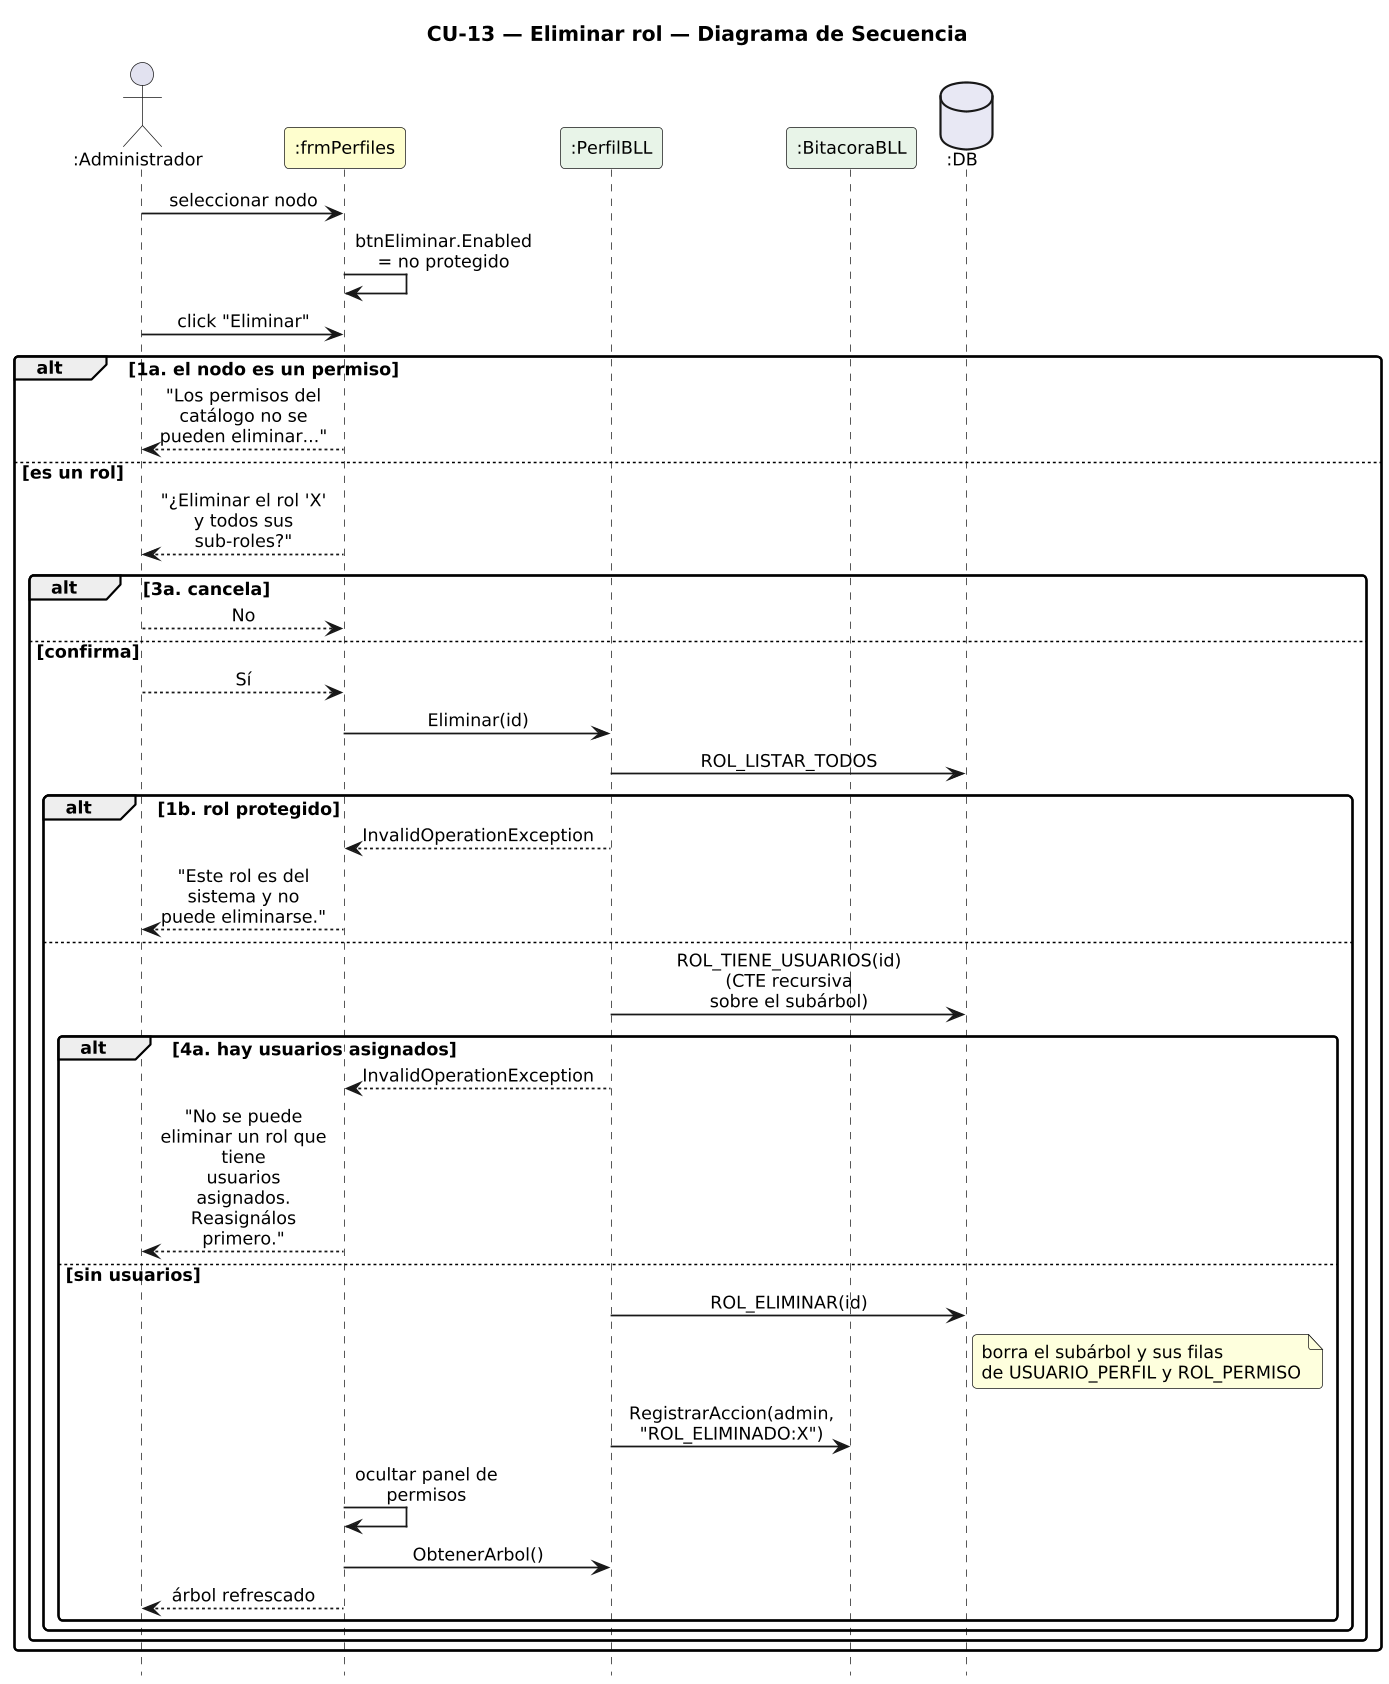

The diagram above was rendered by PlantUML. Its source (embedded in the PNG):
@startuml DiagramaSecuencia_CU13_EliminarRol

title CU-13 — Eliminar rol — Diagrama de Secuencia

skinparam shadowing false
skinparam roundcorner 6
skinparam sequenceArrowThickness 1.2
skinparam ParticipantPadding 6
skinparam BoxPadding 4
skinparam maxMessageSize 115
skinparam sequenceMessageAlign center
skinparam defaultFontSize 12
skinparam dpi 140
hide footbox

actor ":Administrador" as A
participant ":frmPerfiles" as F #FEFECE
participant ":PerfilBLL" as PB #E8F4E8
participant ":BitacoraBLL" as BB #E8F4E8
database ":DB" as DB #E8E8F4

A -> F : seleccionar nodo
F -> F : btnEliminar.Enabled = no protegido
A -> F : click "Eliminar"
alt 1a. el nodo es un permiso
  F --> A : "Los permisos del catálogo no se pueden eliminar..."
else es un rol
  F --> A : "¿Eliminar el rol 'X' y todos sus sub-roles?"
  alt 3a. cancela
    A --> F : No
  else confirma
    A --> F : Sí
    F -> PB : Eliminar(id)
    PB -> DB : ROL_LISTAR_TODOS
    alt 1b. rol protegido
      PB --> F : InvalidOperationException
      F --> A : "Este rol es del sistema y no puede eliminarse."
    else
      PB -> DB : ROL_TIENE_USUARIOS(id)\n(CTE recursiva sobre el subárbol)
      alt 4a. hay usuarios asignados
        PB --> F : InvalidOperationException
        F --> A : "No se puede eliminar un rol que tiene\nusuarios asignados. Reasignálos primero."
      else sin usuarios
        PB -> DB : ROL_ELIMINAR(id)
        note right of DB : borra el subárbol y sus filas\nde USUARIO_PERFIL y ROL_PERMISO
        PB -> BB : RegistrarAccion(admin, "ROL_ELIMINADO:X")
        F -> F : ocultar panel de permisos
        F -> PB : ObtenerArbol()
        F --> A : árbol refrescado
      end
    end
  end
end

@enduml